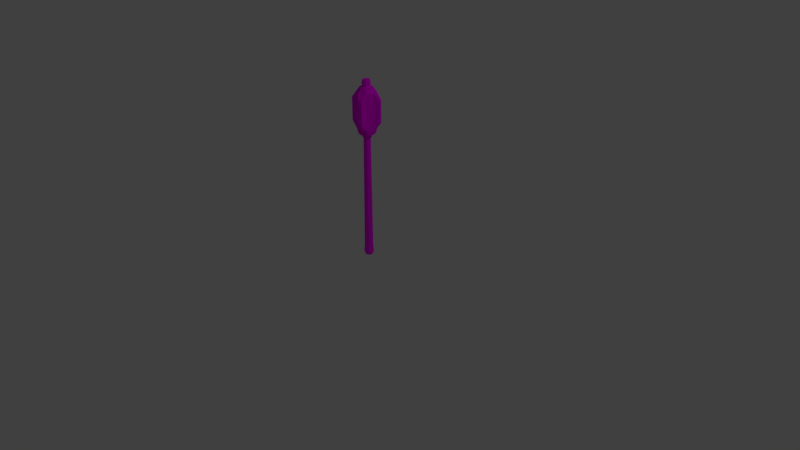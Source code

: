 # Source: Mace2.blend  (saved by Blender 2.78.0; exported with 4.5.12 LTS)
import bpy
from mathutils import Matrix  # noqa: F401  (used for matrix-valued properties, if any)

bpy.ops.wm.read_factory_settings(use_empty=True)
scene = bpy.context.scene
scene.name = 'Scene'

# ---- collections
col_collection_1 = bpy.data.collections.new('Collection 1'); scene.collection.children.link(col_collection_1)

# ---- images (referenced by path relative to the original .blend; pixels are not part of the script)
import os
ASSET_DIR = os.environ.get("B2B_ASSET_DIR", "")  # directory of the original .blend (textures are referenced by path, not embedded)
HERE = os.path.dirname(os.path.abspath(__file__))  # packed textures are extracted next to this script under _unpacked/

def load_image(name, relpath, width, height, colorspace="sRGB"):
    """Load a texture the original file referenced (path relative to the .blend, or extracted next to this script)."""
    p = next((c for c in (os.path.join(HERE, relpath), os.path.join(ASSET_DIR, relpath)) if relpath and os.path.exists(c)), "")
    if p:
        img = bpy.data.images.load(p, check_existing=True)
        img.name = name
    else:  # same state as the original file: an image datablock whose file is absent (Cycles renders it pink)
        img = bpy.data.images.new(name, width, height)
        img.source = "FILE"
        img.filepath = "//" + (relpath or name)
    img.colorspace_settings.name = colorspace
    return img
img_mace2_texture = load_image('Mace2_Texture', 'Mace2_Texture.png', 1024, 1024, 'sRGB')

# ---- materials (node trees are filled in below, after node groups)
mat_mace2_material = bpy.data.materials.new('Mace2_Material')
mat_mace2_material.alpha_threshold = 0.0
mat_mace2_material.roughness = 0.5

# ---- material node trees
mat_mace2_material.use_nodes = True; mat_mace2_material.node_tree.nodes.clear()
_N = mat_mace2_material.node_tree.nodes; _L = mat_mace2_material.node_tree.links
n0 = _N.new('ShaderNodeOutputMaterial'); n0.name = 'Material Output'; n0.location = (300, 300)
n1 = _N.new('ShaderNodeBsdfDiffuse'); n1.name = 'Diffuse BSDF'; n1.location = (10, 300)
n2 = _N.new('ShaderNodeTexImage'); n2.name = 'Image Texture'; n2.location = (-238, 308)
n2.width = 140
n2.image = img_mace2_texture
_L.new(n1.outputs[0], n0.inputs[0])
_L.new(n2.outputs[0], n1.inputs[0])
n0.is_active_output = True

# ---- world
world_world = bpy.data.worlds.new('World'); scene.world = world_world
world_world.color = (0.05088, 0.05088, 0.05088)
world_world.use_sun_shadow = False
world_world.sun_shadow_jitter_overblur = 0.0
world_world.cycles.sampling_method = 'MANUAL'

# ---- cameras
cam_camera = bpy.data.cameras.new('Camera')
cam_camera.clip_end = 100.0
cam_camera.lens = 35.0
cam_camera.sensor_width = 32.0
cam_camera.sensor_height = 18.0
cam_camera.ortho_scale = 7.314
cam_camera.dof.focus_distance = 0.0

# ---- lights
light_lamp = bpy.data.lights.new('Lamp', 'POINT')
light_lamp.transmission_factor = 0.0
light_lamp.cutoff_distance = 30.0
light_lamp.energy = 100.0
light_lamp.shadow_buffer_clip_start = 1.001
light_lamp.shadow_soft_size = 0.1
light_lamp.shadow_maximum_resolution = 0.006
light_lamp.use_absolute_resolution = True

# ---- meshes
me_cube = bpy.data.meshes.new('Cube')
me_cube.from_pydata([(0.001048, 0.06395, 0.05997), (0.001048, 0.04481, 1.601), (0.04627, 0.04522, 0.05997), (0.03273, 0.03168, 1.601), (0.065, -2.795e-09, 0.05997), (0.04585, -1.959e-09, 1.601), (0.04627, -0.04522, 0.05997), (0.03273, -0.03168, 1.601), (0.001048, -0.06395, 0.05997), (0.001048, -0.04481, 1.601), (-0.04417, -0.04522, 0.05997), (-0.03063, -0.03168, 1.601), (-0.0629, 7.626e-10, 0.05997), (-0.04376, 5.343e-10, 1.601), (-0.04417, 0.04522, 0.05997), (-0.03063, 0.03168, 1.601), (0.001048, 0.0574, 1.601), (0.04164, 0.04059, 1.601), (0.05845, -2.509e-09, 1.601), (0.04164, -0.04059, 1.601), (0.001048, -0.0574, 1.601), (-0.03954, -0.04059, 1.601), (-0.05635, 6.845e-10, 1.601), (-0.03954, 0.04059, 1.601), (0.001048, 0.0574, 1.662), (0.04164, 0.04059, 1.662), (0.05845, -2.509e-09, 1.662), (0.04164, -0.04059, 1.662), (0.001048, -0.0574, 1.662), (-0.03954, -0.04059, 1.662), (-0.05635, 6.845e-10, 1.662), (-0.03954, 0.04059, 1.662), (0.001048, 0.0458, 0.01068), (0.03343, 0.03238, 0.01068), (0.04684, -2.002e-09, 0.01068), (0.03343, -0.03238, 0.01068), (0.001048, -0.0458, 0.01068), (-0.03133, -0.03238, 0.01068), (-0.04475, 5.461e-10, 0.01068), (-0.03133, 0.03238, 0.01068), (0.001048, 0.107, 1.649), (0.001048, 0.1253, 1.718), (0.07673, 0.07568, 1.649), (0.08962, 0.08857, 1.718), (0.1081, -4.679e-09, 1.649), (0.1263, -5.475e-09, 1.718), (0.07673, -0.07568, 1.649), (0.08962, -0.08857, 1.718), (0.001048, -0.107, 1.649), (0.001048, -0.1253, 1.718), (-0.07464, -0.07568, 1.649), (-0.08752, -0.08857, 1.718), (-0.106, 1.276e-09, 1.649), (-0.1242, 1.494e-09, 1.718), (-0.07464, 0.07568, 1.649), (-0.08752, 0.08857, 1.718), (0.001048, 0.1253, 2.169), (0.08962, 0.08857, 2.169), (0.1263, -5.475e-09, 2.169), (0.08962, -0.08857, 2.169), (0.001048, -0.1253, 2.169), (-0.08752, -0.08857, 2.169), (-0.1242, 1.494e-09, 2.169), (-0.08752, 0.08857, 2.169), (0.001048, 0.08366, 2.228), (0.06021, 0.05916, 2.228), (0.08471, -3.657e-09, 2.228), (0.06021, -0.05916, 2.228), (0.001048, -0.08366, 2.228), (-0.05811, -0.05916, 2.228), (-0.08261, 9.977e-10, 2.228), (-0.05811, 0.05916, 2.228), (0.1772, 0.05186, 1.798), (0.1623, 0.08791, 1.798), (0.05151, -0.1768, 1.786), (0.09036, -0.1607, 1.786), (-0.1751, -0.0519, 1.798), (-0.1602, -0.08787, 1.798), (-0.04936, 0.1768, 1.786), (-0.08831, 0.1607, 1.786), (0.1772, 0.05186, 2.089), (0.1623, 0.08791, 2.089), (0.05151, -0.1768, 2.101), (0.09036, -0.1607, 2.101), (-0.1751, -0.0519, 2.089), (-0.1602, -0.08787, 2.089), (-0.04936, 0.1768, 2.101), (-0.08831, 0.1607, 2.101), (0.001048, 0.05433, 0.1273), (0.03946, 0.03842, 0.1273), (0.05538, -2.375e-09, 0.1273), (0.03946, -0.03842, 0.1273), (0.001048, -0.05433, 0.1273), (-0.03737, -0.03842, 0.1273), (-0.05328, 6.479e-10, 0.1273), (-0.03737, 0.03842, 0.1273), (0.03628, 0.03524, 2.228), (0.001048, 0.04983, 2.228), (0.05088, -2.178e-09, 2.228), (0.03628, -0.03524, 2.228), (0.001048, -0.04983, 2.228), (-0.03419, -0.03524, 2.228), (-0.04878, 5.942e-10, 2.228), (-0.03419, 0.03524, 2.228), (0.03628, 0.03524, 2.267), (0.001048, 0.04983, 2.267), (0.05088, -2.178e-09, 2.267), (0.03628, -0.03524, 2.267), (0.001048, -0.04983, 2.267), (-0.03419, -0.03524, 2.267), (-0.04878, 5.942e-10, 2.267), (-0.03419, 0.03524, 2.267), (0.04271, 0.04166, 2.267), (0.001048, 0.05892, 2.267), (0.05997, -2.576e-09, 2.267), (0.04271, -0.04166, 2.267), (0.001048, -0.05892, 2.267), (-0.04062, -0.04166, 2.267), (-0.05787, 7.026e-10, 2.267), (-0.04062, 0.04166, 2.267), (0.03437, 0.03332, 2.318), (0.001048, 0.04713, 2.318), (0.04817, -2.06e-09, 2.318), (0.03437, -0.03332, 2.318), (0.001048, -0.04713, 2.318), (-0.03227, -0.03332, 2.318), (-0.04608, 5.62e-10, 2.318), (-0.03227, 0.03332, 2.318)], [], [(88, 1, 3, 89), (89, 3, 5, 90), (90, 5, 7, 91), (91, 7, 9, 92), (92, 9, 11, 93), (93, 11, 13, 94), (7, 5, 18, 19), (94, 13, 15, 95), (95, 15, 1, 88), (6, 8, 36, 35), (23, 22, 30, 31), (13, 11, 21, 22), (9, 7, 19, 20), (15, 13, 22, 23), (5, 3, 17, 18), (11, 9, 20, 21), (1, 15, 23, 16), (3, 1, 16, 17), (25, 24, 31, 30, 29, 28, 27, 26), (21, 20, 28, 29), (19, 18, 26, 27), (17, 16, 24, 25), (16, 23, 31, 24), (22, 21, 29, 30), (20, 19, 27, 28), (18, 17, 25, 26), (32, 33, 34, 35, 36, 37, 38, 39), (12, 14, 39, 38), (2, 4, 34, 33), (8, 10, 37, 36), (14, 0, 32, 39), (0, 2, 33, 32), (4, 6, 35, 34), (10, 12, 38, 37), (40, 41, 43, 42), (42, 43, 45, 44), (44, 45, 47, 46), (46, 47, 49, 48), (48, 49, 51, 50), (50, 51, 53, 52), (55, 53, 62, 63), (52, 53, 55, 54), (54, 55, 41, 40), (40, 42, 44, 46, 48, 50, 52, 54), (56, 63, 71, 64), (47, 59, 83, 75), (51, 49, 60, 61), (63, 56, 86, 87), (43, 41, 56, 57), (47, 45, 58, 59), (56, 41, 78, 86), (41, 55, 79, 78), (71, 70, 102, 103), (62, 61, 69, 70), (60, 59, 67, 68), (58, 57, 65, 66), (63, 62, 70, 71), (61, 60, 68, 69), (59, 58, 66, 67), (57, 56, 64, 65), (72, 73, 81, 80), (78, 79, 87, 86), (76, 77, 85, 84), (74, 75, 83, 82), (53, 51, 77, 76), (62, 53, 76, 84), (57, 58, 80, 81), (55, 63, 87, 79), (49, 47, 75, 74), (43, 57, 81, 73), (59, 60, 82, 83), (45, 43, 73, 72), (58, 45, 72, 80), (60, 49, 74, 82), (61, 62, 84, 85), (51, 61, 85, 77), (14, 95, 88, 0), (12, 94, 95, 14), (10, 93, 94, 12), (8, 92, 93, 10), (6, 91, 92, 8), (4, 90, 91, 6), (2, 89, 90, 4), (0, 88, 89, 2), (97, 103, 111, 105), (69, 68, 100, 101), (67, 66, 98, 99), (65, 64, 97, 96), (64, 71, 103, 97), (70, 69, 101, 102), (68, 67, 99, 100), (66, 65, 96, 98), (109, 108, 116, 117), (102, 101, 109, 110), (100, 99, 107, 108), (98, 96, 104, 106), (103, 102, 110, 111), (101, 100, 108, 109), (99, 98, 106, 107), (96, 97, 105, 104), (113, 119, 127, 121), (107, 106, 114, 115), (104, 105, 113, 112), (105, 111, 119, 113), (110, 109, 117, 118), (108, 107, 115, 116), (106, 104, 112, 114), (111, 110, 118, 119), (120, 121, 127, 126, 125, 124, 123, 122), (118, 117, 125, 126), (116, 115, 123, 124), (114, 112, 120, 122), (119, 118, 126, 127), (117, 116, 124, 125), (115, 114, 122, 123), (112, 113, 121, 120)])
_uv = me_cube.uv_layers.new(name='UVMap')
_uv.uv.foreach_set('vector', [0.1916, 0.08288, 0.1902, 0.6471, 0.177, 0.6471, 0.1756, 0.08288, 0.1756, 0.08288, 0.177, 0.6471, 0.1677, 0.6474, 0.1643, 0.08324, 0.05321, 0.6025, 0.05458, 0.03831, 0.06777, 0.03831, 0.0692, 0.6025, 0.0692, 0.6025, 0.06777, 0.03831, 0.07708, 0.03852, 0.08049, 0.6028, 0.3141, 0.08314, 0.3154, 0.6474, 0.3022, 0.6474, 0.2981, 0.08322, 0.4214, 0.08309, 0.4245, 0.6473, 0.4151, 0.6471, 0.41, 0.08286, 0.07478, 0.7379, 0.06546, 0.7286, 0.06731, 0.7241, 0.07926, 0.736, 0.41, 0.08286, 0.4151, 0.6471, 0.4019, 0.6472, 0.394, 0.08305, 0.2029, 0.08324, 0.1995, 0.6474, 0.1902, 0.6471, 0.1916, 0.08288, 0.07063, 0.6283, 0.08391, 0.6285, 0.07746, 0.6475, 0.06794, 0.6473, 0.9443, 0.8624, 0.9612, 0.8624, 0.9612, 0.8857, 0.9443, 0.8858, 0.05227, 0.7603, 0.06546, 0.7603, 0.06731, 0.7647, 0.05041, 0.7647, 0.07478, 0.751, 0.07478, 0.7379, 0.07926, 0.736, 0.07926, 0.7528, 0.04294, 0.751, 0.05227, 0.7603, 0.05041, 0.7647, 0.03846, 0.7528, 0.06546, 0.7286, 0.05227, 0.7286, 0.05041, 0.7241, 0.06731, 0.7241, 0.06546, 0.7603, 0.07478, 0.751, 0.07926, 0.7528, 0.06731, 0.7647, 0.04294, 0.7379, 0.04294, 0.751, 0.03846, 0.7528, 0.03846, 0.736, 0.05227, 0.7286, 0.04294, 0.7379, 0.03846, 0.736, 0.05041, 0.7241, 0.1608, 0.7528, 0.1608, 0.736, 0.1728, 0.7241, 0.1897, 0.7241, 0.2016, 0.736, 0.2016, 0.7528, 0.1897, 0.7647, 0.1728, 0.7647, 0.8439, 0.8792, 0.8439, 0.8624, 0.8674, 0.8624, 0.8674, 0.8792, 0.3926, 0.7527, 0.3926, 0.7358, 0.4161, 0.7358, 0.4161, 0.7527, 0.06233, 0.8414, 0.06233, 0.8582, 0.03884, 0.8582, 0.03884, 0.8414, 0.06233, 0.8582, 0.06195, 0.8701, 0.03846, 0.8701, 0.03884, 0.8582, 0.8436, 0.8911, 0.8439, 0.8792, 0.8674, 0.8792, 0.8671, 0.8911, 0.3923, 0.7645, 0.3926, 0.7527, 0.4161, 0.7527, 0.4158, 0.7645, 0.3926, 0.7358, 0.3923, 0.7239, 0.4158, 0.7239, 0.4161, 0.7358, 0.5014, 0.7981, 0.5109, 0.7886, 0.5244, 0.7886, 0.5339, 0.7981, 0.5339, 0.8115, 0.5244, 0.821, 0.5109, 0.821, 0.5014, 0.8115, 0.4111, 0.05695, 0.3923, 0.05717, 0.3948, 0.03847, 0.4083, 0.03831, 0.03846, 0.6285, 0.0518, 0.6283, 0.05446, 0.6473, 0.04491, 0.6475, 0.3154, 0.05742, 0.2966, 0.05751, 0.2991, 0.03847, 0.3126, 0.03841, 0.2063, 0.0574, 0.193, 0.05698, 0.1903, 0.03831, 0.1998, 0.03861, 0.193, 0.05698, 0.1742, 0.05698, 0.1768, 0.03831, 0.1903, 0.03831, 0.0518, 0.6283, 0.07063, 0.6283, 0.06794, 0.6473, 0.05446, 0.6473, 0.2966, 0.05751, 0.2832, 0.05728, 0.2896, 0.03831, 0.2991, 0.03847, 0.5413, 0.5595, 0.5386, 0.5334, 0.5755, 0.5333, 0.5728, 0.5595, 0.5949, 0.03832, 0.6013, 0.06476, 0.5752, 0.06533, 0.5726, 0.0388, 0.5726, 0.0388, 0.5752, 0.06533, 0.5383, 0.06532, 0.541, 0.0388, 0.541, 0.0388, 0.5383, 0.06532, 0.5123, 0.06476, 0.5188, 0.03831, 0.749, 0.3375, 0.7516, 0.364, 0.7148, 0.364, 0.7174, 0.3375, 0.7174, 0.3375, 0.7148, 0.364, 0.6886, 0.3634, 0.6951, 0.337, 0.704, 0.6618, 0.7408, 0.6619, 0.7406, 0.8348, 0.7037, 0.8347, 0.7382, 0.6357, 0.7408, 0.6619, 0.704, 0.6618, 0.7067, 0.6356, 0.5191, 0.5589, 0.5126, 0.5326, 0.5386, 0.5334, 0.5413, 0.5595, 0.5775, 0.6584, 0.5775, 0.6897, 0.5552, 0.7119, 0.5237, 0.7119, 0.5014, 0.6897, 0.5014, 0.6584, 0.5237, 0.6362, 0.5552, 0.6362, 0.5383, 0.3604, 0.5123, 0.3597, 0.5271, 0.3371, 0.5444, 0.3376, 0.5383, 0.06532, 0.5383, 0.2383, 0.5128, 0.2122, 0.5128, 0.09188, 0.7148, 0.364, 0.7516, 0.364, 0.7516, 0.537, 0.7148, 0.537, 0.8694, 0.749, 0.8694, 0.7857, 0.8436, 0.7754, 0.8436, 0.7593, 0.5755, 0.5333, 0.5386, 0.5334, 0.5383, 0.3604, 0.5752, 0.3604, 0.5383, 0.06532, 0.5752, 0.06533, 0.5752, 0.2383, 0.5383, 0.2383, 0.5383, 0.3604, 0.5386, 0.5334, 0.513, 0.5076, 0.5128, 0.387, 0.8798, 0.337, 0.8798, 0.3737, 0.8541, 0.3634, 0.8541, 0.3473, 0.7481, 0.08019, 0.7307, 0.09754, 0.7258, 0.08556, 0.7361, 0.07523, 0.7406, 0.8348, 0.7667, 0.8356, 0.7519, 0.8582, 0.7345, 0.8576, 0.5123, 0.2377, 0.5383, 0.2383, 0.5445, 0.2604, 0.5271, 0.26, 0.6013, 0.3595, 0.5752, 0.3604, 0.5691, 0.3376, 0.5865, 0.337, 0.7037, 0.8347, 0.7406, 0.8348, 0.7345, 0.8576, 0.7098, 0.8576, 0.7148, 0.537, 0.7516, 0.537, 0.7455, 0.559, 0.7209, 0.559, 0.5383, 0.2383, 0.5752, 0.2383, 0.5691, 0.2604, 0.5445, 0.2604, 0.5752, 0.3604, 0.5383, 0.3604, 0.5444, 0.3376, 0.5691, 0.3376, 0.6011, 0.0962, 0.6118, 0.09597, 0.6118, 0.2076, 0.6011, 0.2079, 0.513, 0.5076, 0.5016, 0.5073, 0.5014, 0.3866, 0.5128, 0.387, 0.6782, 0.3948, 0.6889, 0.395, 0.6889, 0.5064, 0.6782, 0.5062, 0.5014, 0.09163, 0.5128, 0.09188, 0.5128, 0.2122, 0.5014, 0.212, 0.8798, 0.4503, 0.8798, 0.4871, 0.8541, 0.4762, 0.8541, 0.4612, 0.7406, 0.8348, 0.7408, 0.6619, 0.7667, 0.6923, 0.7666, 0.8037, 0.8694, 0.6356, 0.8694, 0.6724, 0.8436, 0.6615, 0.8436, 0.6465, 0.704, 0.6618, 0.7037, 0.8347, 0.6782, 0.8082, 0.6784, 0.6876, 0.2819, 0.8708, 0.2819, 0.834, 0.3076, 0.8443, 0.3076, 0.8605, 0.5755, 0.5333, 0.5752, 0.3604, 0.6012, 0.3913, 0.6013, 0.503, 0.8075, 0.2109, 0.8075, 0.1742, 0.8332, 0.1845, 0.8332, 0.2006, 0.8508, 0.03831, 0.8508, 0.07504, 0.8251, 0.06415, 0.8251, 0.0492, 0.5752, 0.2383, 0.5752, 0.06533, 0.6011, 0.0962, 0.6011, 0.2079, 0.7516, 0.537, 0.7516, 0.364, 0.7772, 0.3905, 0.7772, 0.5109, 0.418, 0.8412, 0.418, 0.8779, 0.3923, 0.867, 0.3923, 0.8521, 0.7148, 0.364, 0.7148, 0.537, 0.6889, 0.5064, 0.6889, 0.395, 0.2063, 0.0574, 0.2029, 0.08324, 0.1916, 0.08288, 0.193, 0.05698, 0.4111, 0.05695, 0.41, 0.08286, 0.394, 0.08305, 0.3923, 0.05717, 0.4245, 0.05722, 0.4214, 0.08309, 0.41, 0.08286, 0.4111, 0.05695, 0.3154, 0.05742, 0.3141, 0.08314, 0.2981, 0.08322, 0.2966, 0.05751, 0.07063, 0.6283, 0.0692, 0.6025, 0.08049, 0.6028, 0.08391, 0.6285, 0.0518, 0.6283, 0.05321, 0.6025, 0.0692, 0.6025, 0.07063, 0.6283, 0.1742, 0.05698, 0.1756, 0.08288, 0.1643, 0.08324, 0.1608, 0.0574, 0.193, 0.05698, 0.1916, 0.08288, 0.1756, 0.08288, 0.1742, 0.05698, 0.9463, 0.6462, 0.9465, 0.6358, 0.9615, 0.6356, 0.9613, 0.646, 0.7061, 0.09754, 0.6887, 0.08019, 0.7007, 0.07523, 0.7111, 0.08556, 0.6887, 0.05566, 0.7061, 0.03831, 0.7111, 0.05029, 0.7007, 0.06062, 0.7307, 0.03831, 0.7481, 0.05566, 0.7361, 0.06062, 0.7258, 0.05029, 0.7481, 0.05566, 0.7481, 0.08019, 0.7361, 0.07523, 0.7361, 0.06062, 0.7307, 0.09754, 0.7061, 0.09754, 0.7111, 0.08556, 0.7258, 0.08556, 0.6887, 0.08019, 0.6887, 0.05566, 0.7007, 0.06062, 0.7007, 0.07523, 0.7061, 0.03831, 0.7307, 0.03831, 0.7258, 0.05029, 0.7111, 0.05029, 0.717, 0.2127, 0.7273, 0.2023, 0.7306, 0.2037, 0.7183, 0.2159, 0.9615, 0.7374, 0.9613, 0.7477, 0.9463, 0.7479, 0.9464, 0.7375, 0.9254, 0.1742, 0.9252, 0.1845, 0.9102, 0.1845, 0.9104, 0.1742, 0.9252, 0.1991, 0.9254, 0.2094, 0.9104, 0.2094, 0.9102, 0.1991, 0.03846, 0.9467, 0.05313, 0.9467, 0.05313, 0.9617, 0.03846, 0.9617, 0.9613, 0.7477, 0.9615, 0.7624, 0.9464, 0.7625, 0.9463, 0.7479, 0.9252, 0.1845, 0.9252, 0.1991, 0.9102, 0.1991, 0.9102, 0.1845, 0.9465, 0.6608, 0.9463, 0.6462, 0.9613, 0.646, 0.9615, 0.6606, 0.1608, 0.8535, 0.1612, 0.8413, 0.1808, 0.8455, 0.1805, 0.8552, 0.7273, 0.1877, 0.717, 0.1774, 0.7183, 0.1742, 0.7306, 0.1864, 0.7023, 0.1774, 0.6919, 0.1877, 0.6887, 0.1864, 0.701, 0.1742, 0.6919, 0.1877, 0.6919, 0.2023, 0.6887, 0.2037, 0.6887, 0.1864, 0.7023, 0.2127, 0.717, 0.2127, 0.7183, 0.2159, 0.701, 0.2159, 0.7273, 0.2023, 0.7273, 0.1877, 0.7306, 0.1864, 0.7306, 0.2037, 0.717, 0.1774, 0.7023, 0.1774, 0.701, 0.1742, 0.7183, 0.1742, 0.6919, 0.2023, 0.7023, 0.2127, 0.701, 0.2159, 0.6887, 0.2037, 0.2819, 0.7476, 0.2819, 0.7338, 0.2917, 0.7241, 0.3056, 0.7241, 0.3154, 0.7338, 0.3154, 0.7476, 0.3056, 0.7574, 0.2917, 0.7574, 0.5014, 0.9098, 0.5016, 0.8976, 0.5213, 0.9015, 0.5211, 0.9113, 0.9473, 0.03831, 0.9471, 0.05051, 0.9277, 0.05242, 0.9279, 0.04267, 0.1612, 0.883, 0.1608, 0.8708, 0.1805, 0.8691, 0.1808, 0.8788, 0.5016, 0.9271, 0.5014, 0.9098, 0.5211, 0.9113, 0.5213, 0.9251, 0.6956, 0.9542, 0.6782, 0.9542, 0.68, 0.9348, 0.6939, 0.9348, 0.9471, 0.05051, 0.9473, 0.06779, 0.9279, 0.06624, 0.9277, 0.05242, 0.1608, 0.8708, 0.1608, 0.8535, 0.1805, 0.8552, 0.1805, 0.8691])
me_cube.materials.append(mat_mace2_material)
me_cube.use_remesh_preserve_volume = False
me_cube.use_remesh_preserve_attributes = False
me_cube.use_mirror_vertex_groups = False
me_cube.update()

# ---- objects
ob_mace2 = bpy.data.objects.new('Mace2', me_cube)
ob_lamp = bpy.data.objects.new('Lamp', light_lamp)
ob_camera = bpy.data.objects.new('Camera', cam_camera)

# ---- transforms, parenting, visibility, modifiers, constraints
ob_mace2.location = (0.0, 0.0, 0.0)
ob_mace2.lock_rotations_4d = False
ob_mace2.empty_display_type = 'ARROWS'
ob_mace2.lineart.crease_threshold = 0.0
ob_lamp.location = (4.076, 1.005, 5.904)
ob_lamp.rotation_euler = (0.6503, 0.05522, 1.866)
ob_lamp.lock_rotations_4d = False
ob_lamp.empty_display_type = 'ARROWS'
ob_lamp.color = (0.0, 0.0, 0.0, 0.0)
ob_lamp.lineart.crease_threshold = 0.0
ob_camera.location = (7.481, -6.508, 5.344)
ob_camera.rotation_euler = (1.109, 0.0, 0.8149)
ob_camera.lock_rotations_4d = False
ob_camera.empty_display_type = 'ARROWS'
ob_camera.color = (0.0, 0.0, 0.0, 0.0)
ob_camera.display_type = 'WIRE'
ob_camera.lineart.crease_threshold = 0.0

# ---- collection membership
col_collection_1.objects.link(ob_mace2)
col_collection_1.objects.link(ob_lamp)
col_collection_1.objects.link(ob_camera)

# ---- scene / render settings (as saved in the file)
scene.camera = ob_camera
scene.frame_start = 1; scene.frame_end = 250; scene.frame_set(1)
scene.render.engine = 'CYCLES'
scene.render.resolution_percentage = 50
scene.render.dither_intensity = 0.0
scene.cycles.use_denoising = False
scene.cycles.samples = 128
scene.cycles.sampling_pattern = 'TABULATED_SOBOL'
scene.cycles.light_sampling_threshold = 0.0
scene.cycles.use_adaptive_sampling = False
scene.cycles.use_light_tree = False
scene.cycles.blur_glossy = 0.0
scene.cycles.sample_clamp_indirect = 0.0
scene.view_settings.view_transform = 'Standard'
bpy.context.view_layer.update()
